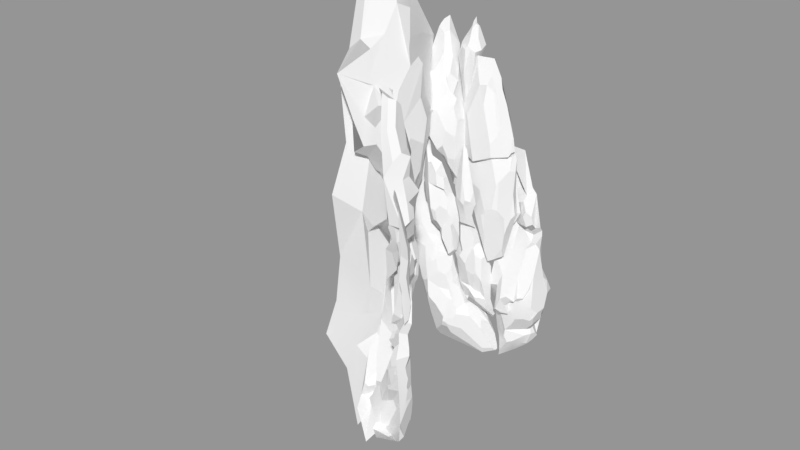 # Source: caveremasteredTwo.blend  (saved by Blender 2.78.0; exported with 4.5.12 LTS)
import bpy
from mathutils import Matrix  # noqa: F401  (used for matrix-valued properties, if any)

bpy.ops.wm.read_factory_settings(use_empty=True)
scene = bpy.context.scene
scene.name = 'Scene'

# ---- collections
col_collection_1 = bpy.data.collections.new('Collection 1'); scene.collection.children.link(col_collection_1)

# ---- meshes
me_cube_037 = bpy.data.meshes.new('Cube.037')
me_cube_037.from_pydata([(-1.89, 3.034, -1.232), (-1.268, 4.91, 8.312), (0.41, -0.409, 3.85), (6.166, 0.1035, 1.674), (-1.498, 4.732, 12.6), (-0.6499, 3.996, 17.24), (0.02909, 2.146, 21.25), (5.813, 1.909, 10.54), (-0.09307, 2.054, 0.3623), (-0.4276, 0.7059, 4.593), (5.34, -2.092, -9.508), (2.54, -0.952, -7.054), (0.555, 1.137, -1.158), (5.333, -2.403, -3.626), (-1.215, 0.1456, 17.41), (0.7847, -0.8402, 12.67), (0.3406, -0.1973, 9.463), (-2.286, 1.462, 11.6), (-2.245, 0.8108, 16.67), (-2.255, 2.024, 16.16), (-0.02268, 5.094, 4.743), (-0.3412, 4.135, 5.546), (-0.4277, 1.341, 5.217), (0.4435, 0.8391, 9.045), (-1.051, 2.433, 8.377), (-1.216, 1.63, 8.998), (-1.287, 2.582, 7.295), (2.729, -0.2296, 10.9), (3.046, 0.8624, 13.93), (3.196, -0.2014, 7.768), (5.453, 1.164, 6.65), (1.686, 1.46, -4.964), (1.106, 1.29, -2.815), (4.936, -1.127, -9.766), (9.427, -0.4576, -16.01), (3.925, 2.291, -9.072), (0.8272, 4.27, -4.862), (5.245, -0.2615, -11.26), (1.188, -2.354, 4.691), (0.9523, -1.954, 6.725), (3.154, -2.496, 3.622), (2.42, -1.276, 6.955), (-1.039, -0.05297, 16.08), (1.943, -1.235, -2.566), (2.295, 0.4332, -1.278), (3.831, -1.091, -1.246), (3.447, -1.479, -1.869), (1.076, 1.746, -0.4052), (8.825, -2.0, -5.054), (7.947, -1.586, -9.807), (0.7482, -1.01, 0.3567)], [], [(19, 17, 18), (6, 5, 19, 18, 14), (22, 23, 25, 24, 26), (24, 4, 1, 26), (20, 8, 9, 22, 21), (14, 18, 17, 25, 23, 16, 15, 42), (5, 4, 24, 25, 17, 19), (38, 39, 16, 23, 22, 9, 2), (15, 6, 14, 42), (16, 27, 15), (6, 15, 27, 28), (7, 28, 27), (7, 29, 30), (41, 40, 13, 3, 30, 29), (12, 8, 0), (33, 11, 35, 37), (11, 31, 36, 35), (10, 33, 37, 34), (0, 36, 32, 12), (7, 27, 16, 39, 41, 29), (39, 38, 40, 41), (32, 36, 31), (33, 10, 13, 46, 43, 11), (43, 46, 45, 44), (2, 50, 44, 45, 40, 38), (13, 40, 45), (43, 12, 32, 31, 11), (45, 46, 13), (2, 9, 8, 47, 44, 50), (44, 47, 8, 12, 43), (13, 48, 3), (49, 48, 13, 10), (10, 34, 49), (1, 21, 22, 26), (20, 0, 8)])
me_cube_037.polygons.foreach_set('use_smooth', [True] * 35)
me_cube_037.use_remesh_preserve_volume = False
me_cube_037.use_remesh_preserve_attributes = False
me_cube_037.use_mirror_vertex_groups = False
me_cube_037.update()
me_cube_036 = bpy.data.meshes.new('Cube.036')
me_cube_036.from_pydata([(-5.39, 8.226, -8.832), (-0.1081, 3.717, -5.898), (-3.038, 5.891, -12.57), (2.936, 5.57, -3.129), (-2.296, 4.376, -11.47), (-2.944, 6.917, -1.277), (-3.333, 6.047, -5.701), (-4.593, 7.583, -7.331), (1.93, 7.015, -3.352), (1.895, 5.689, -2.594), (-1.349, 6.491, 1.777), (-1.881, 6.529, 0.5017), (-0.4621, 7.832, -0.08123), (-1.681, 8.186, 3.621), (-3.149, 5.376, -7.755), (-3.421, 6.25, -6.858), (-1.235, 4.114, -11.92), (-1.321, 4.233, -13.9), (-0.5001, 4.662, -14.57), (1.236, 3.788, -9.602), (2.022, 6.98, -8.028), (-0.1761, 5.489, -0.7605), (1.596, 4.144, -3.663), (1.793, 7.165, -3.104), (-0.1091, 6.241, 0.1793), (0.0602, 6.001, -0.5441), (-2.919, 7.708, -13.74), (1.237, 6.25, -1.487), (-0.8948, 6.684, 1.611), (0.0735, 7.144, 0.1992), (-0.6817, 6.097, -15.38), (-1.901, 5.199, -1.035), (0.3495, 3.75, -5.882), (-0.5492, 3.766, -4.741), (1.534, 4.099, -4.727), (0.4071, 4.432, -1.622), (-0.4166, 4.326, -2.078), (-2.22, 4.134, -5.998), (-2.568, 4.229, -4.552), (-2.14, 4.398, -2.957), (-1.028, 4.067, -3.602), (1.272, 6.869, -1.594), (-0.6159, 6.881, 2.306), (-3.696, 6.85, -3.14), (-3.926, 6.784, -4.568), (-0.6663, 6.019, 0.5807), (-1.177, 6.082, 1.246), (-1.519, 5.456, -0.4182), (-0.7076, 5.002, -0.6799), (-0.5115, 5.559, 0.03161), (0.02516, 3.768, -8.075), (-0.4468, 3.696, -6.803), (-0.02332, 4.065, -10.24), (1.581, 4.733, -10.12), (2.417, 4.707, -3.564), (2.1, 4.551, -5.444), (3.07, 4.237, -5.453), (1.417, 3.091, -6.285), (1.729, 4.031, -7.539), (1.241, 4.098, -7.327), (3.777, 4.264, -8.449), (-1.915, 4.094, -9.744), (-2.798, 5.229, -8.287), (-1.601, 3.699, -9.177), (-3.393, 5.523, -9.642), (-1.675, 4.051, -8.045), (-2.744, 7.374, 0.1587), (-2.381, 7.657, 1.043), (-0.4171, 5.496, -14.9), (2.176, 5.782, -9.496), (0.7587, 5.058, -12.39), (0.4732, 6.706, -12.28), (1.098, 5.999, -12.24)], [], [(8, 3, 20), (9, 3, 8), (61, 4, 16, 63), (9, 22, 54, 3), (38, 37, 33, 40, 39), (13, 67, 66, 11, 10), (26, 2, 0), (34, 32, 57, 55), (16, 4, 2, 17), (40, 33, 1, 32, 34, 22, 35, 36), (17, 18, 70, 53, 19, 52, 16), (13, 10, 28, 42), (22, 9, 27, 25, 21, 35), (12, 13, 42, 29), (23, 41, 27, 9, 8), (72, 69, 53, 70), (38, 6, 15, 14, 37), (31, 39, 40, 36, 48, 47), (35, 21, 49, 48, 36), (11, 31, 47, 46, 10), (24, 45, 49, 21, 25), (28, 10, 46, 45, 24), (48, 49, 45, 46, 47), (28, 24, 29, 42), (29, 24, 25, 27, 41, 12), (56, 55, 57, 59, 58, 60), (3, 54, 56, 60, 20), (58, 19, 60), (34, 55, 56, 54, 22), (19, 58, 59, 50, 52), (1, 51, 50, 59, 57, 32), (18, 17, 2, 26, 30, 68), (5, 43, 31, 11), (6, 38, 39, 31, 43, 44), (14, 15, 7, 0, 64, 62), (1, 33, 37, 14, 62, 65, 51), (52, 50, 51, 65, 63, 16), (4, 61, 64, 0, 2), (64, 61, 63, 65, 62), (15, 6, 44, 7), (5, 11, 66), (71, 20, 69, 72), (20, 60, 19, 53, 69), (30, 71, 72, 68), (68, 72, 70, 18)])
me_cube_036.polygons.foreach_set('use_smooth', [True] * 45)
me_cube_036.use_remesh_preserve_volume = False
me_cube_036.use_remesh_preserve_attributes = False
me_cube_036.use_mirror_vertex_groups = False
me_cube_036.update()
me_cube_031 = bpy.data.meshes.new('Cube.031')
me_cube_031.from_pydata([(-2.129, -3.024, 7.436), (0.7602, -3.76, 5.857), (1.412, -2.854, 6.262), (0.3567, -2.374, -0.6091), (0.1437, -2.312, -2.148), (1.509, -1.684, 7.026), (0.5425, -2.502, 1.671), (-0.5507, -2.374, -1.368), (0.6212, -3.265, 7.883), (-0.6372, -3.881, 7.231), (0.1701, -2.637, 9.518), (0.2437, -3.279, 9.671), (-1.76, -1.012, 10.97), (-0.3754, -3.272, 9.76), (-1.01, -2.886, 10.03), (-0.7768, -3.49, 8.932), (-0.3992, -4.321, 2.55), (-0.05239, -4.276, 6.147), (-0.9337, -4.306, 5.913), (-0.6192, -4.182, 6.729), (-2.501, -2.938, 6.701), (-1.796, -3.862, 6.267), (-2.315, -3.646, 4.662), (-2.07, -3.441, 6.589), (1.039, -3.961, 3.944), (-0.669, -2.287, 10.08), (-1.674, -2.573, 8.621)], [], [(6, 5, 2, 3), (16, 17, 19, 18), (17, 1, 2, 8, 9, 19), (14, 15, 13), (3, 2, 1, 24), (16, 4, 3, 24, 1, 17), (5, 10, 11, 8, 2), (25, 13, 11, 10), (0, 20, 23, 9), (9, 8, 11, 13, 15), (4, 16, 18, 21, 22, 7), (22, 21, 23, 20), (19, 9, 23, 21, 18), (0, 9, 15, 14, 12, 26), (12, 14, 13, 25)])
me_cube_031.polygons.foreach_set('use_smooth', [True] * 15)
me_cube_031.use_remesh_preserve_volume = False
me_cube_031.use_remesh_preserve_attributes = False
me_cube_031.use_mirror_vertex_groups = False
me_cube_031.update()
me_cube_030 = bpy.data.meshes.new('Cube.030')
me_cube_030.from_pydata([(-0.3594, -0.1441, 1.418), (-1.509, 0.08165, 5.719), (1.216, -1.962, 3.118), (4.2, -0.4197, 2.658), (-1.578, 0.2319, 7.851), (-1.405, 0.3614, 9.65), (-1.087, -0.06283, 10.93), (2.274, 0.5913, 6.801), (0.1172, -1.465, 1.823), (-0.05747, -1.633, 3.763), (3.337, -1.939, -2.953), (1.864, -2.148, -1.72), (0.5941, -1.622, 0.748), (3.384, -1.668, -0.03598), (-0.6952, -1.35, 10.13), (0.9889, -1.295, 8.056), (1.032, -1.346, 6.677), (-0.9123, -1.361, 7.511), (-1.016, -1.395, 9.557), (-1.177, -0.9185, 9.18), (-2.08, 0.1641, 4.979), (-1.171, -0.3228, 2.446), (-0.08951, -1.291, 4.317), (0.4553, -1.147, 5.774), (-0.6856, -0.8301, 5.847), (-0.5169, -1.155, 6.191), (-0.8163, -0.9131, 5.313), (1.595, -0.5991, 7.111), (1.375, 0.1298, 8.553), (3.063, -1.006, 5.752), (3.565, 0.1244, 5.089), (0.257, -2.255, -1.612), (0.5947, -1.399, 0.3156), (2.89, -1.694, -3.11), (4.526, -0.5248, -6.33), (1.466, -0.5927, -2.883), (0.5204, -0.2899, -0.6803), (2.767, -1.36, -3.891), (1.957, -2.268, 3.878), (1.591, -2.012, 5.519), (2.677, -2.316, 3.527), (2.293, -1.857, 5.301), (-0.2018, -1.403, 9.604), (1.449, -2.194, -0.04348), (1.735, -1.507, 0.8718), (2.139, -1.487, 0.8042), (2.479, -1.77, 0.2085), (0.7295, -1.452, 1.312), (4.667, -0.5755, -0.842), (4.228, -0.9901, -3.184)], [], [(19, 17, 18), (6, 5, 19, 18, 14), (22, 23, 25, 24, 26), (24, 4, 1, 26), (0, 8, 9, 22, 26, 1, 20, 21), (14, 18, 17, 25, 23, 16, 15, 42), (5, 4, 24, 25, 17, 19), (38, 39, 16, 23, 22, 9, 2), (15, 6, 14, 42), (16, 27, 15), (6, 15, 27, 28), (7, 28, 27), (7, 29, 30), (41, 40, 13, 3, 30, 29), (12, 8, 0), (33, 11, 35, 37), (11, 31, 36, 35), (10, 33, 37, 34), (0, 36, 32, 12), (7, 27, 16, 39, 41, 29), (39, 38, 40, 41), (32, 36, 31), (33, 10, 13, 46, 43, 11), (43, 46, 45, 44), (2, 44, 45, 40, 38), (13, 40, 45), (43, 12, 32, 31, 11), (45, 46, 13), (2, 9, 8, 47, 44), (44, 47, 8, 12, 43), (13, 48, 3), (49, 48, 13, 10), (10, 34, 49), (45, 44, 47)])
me_cube_030.polygons.foreach_set('use_smooth', [True] * 34)
me_cube_030.use_remesh_preserve_volume = False
me_cube_030.use_remesh_preserve_attributes = False
me_cube_030.use_mirror_vertex_groups = False
me_cube_030.update()
me_cube_029 = bpy.data.meshes.new('Cube.029')
me_cube_029.from_pydata([(-2.581, 6.141, -12.71), (-0.1081, 3.717, -5.898), (-1.824, 4.841, -14.18), (2.936, 5.57, -3.129), (-2.296, 4.376, -11.47), (-2.417, 6.416, -0.2245), (-2.639, 5.271, -4.961), (-2.603, 6.261, -7.962), (1.93, 7.015, -3.352), (1.895, 5.689, -2.594), (-1.349, 6.491, 1.777), (-1.881, 6.529, 0.5017), (-0.4621, 7.832, -0.08123), (-1.681, 8.186, 3.621), (-2.455, 4.601, -7.015), (-2.727, 5.475, -6.118), (-1.235, 4.114, -11.92), (-1.321, 4.233, -13.9), (-0.5001, 4.662, -14.57), (1.236, 3.788, -9.602), (2.022, 6.98, -8.028), (-0.1761, 5.489, -0.7605), (1.596, 4.144, -3.663), (1.793, 7.165, -3.104), (-0.1091, 6.241, 0.1793), (0.0602, 6.001, -0.5441), (-1.336, 6.377, -15.71), (1.237, 6.25, -1.487), (-0.8948, 6.684, 1.611), (0.0735, 7.144, 0.1992), (-0.6817, 6.097, -15.38), (-1.901, 5.199, -1.035), (0.3495, 3.75, -5.882), (-0.5492, 3.766, -4.741), (1.534, 4.099, -4.727), (0.4071, 4.432, -1.622), (-0.4166, 4.326, -2.078), (-2.22, 4.134, -5.998), (-2.568, 4.229, -4.552), (-2.14, 4.398, -2.957), (-1.028, 4.067, -3.602), (1.272, 6.869, -1.594), (-0.6159, 6.881, 2.306), (-2.893, 6.22, -2.09), (-3.308, 6.294, -4.551), (-0.6663, 6.019, 0.5807), (-1.177, 6.082, 1.246), (-1.519, 5.456, -0.4182), (-0.7076, 5.002, -0.6799), (-0.5115, 5.559, 0.03161), (0.02516, 3.768, -8.075), (-0.4468, 3.696, -6.803), (-0.02332, 4.065, -10.24), (1.581, 4.733, -10.12), (2.417, 4.707, -3.564), (2.1, 4.551, -5.444), (2.335, 4.726, -5.39), (0.8267, 3.268, -6.059), (1.124, 4.157, -7.741), (0.7693, 4.19, -7.531), (2.108, 4.929, -7.65), (-1.915, 4.094, -9.744), (-2.104, 4.453, -7.547), (-1.601, 3.699, -9.177), (-2.699, 4.748, -8.902), (-1.675, 4.051, -8.045), (-2.217, 6.872, 1.212), (-1.854, 7.156, 2.096), (-0.4171, 5.496, -14.9), (2.176, 5.782, -9.496), (0.7587, 5.058, -12.39), (0.4732, 6.706, -12.28), (1.098, 5.999, -12.24)], [], [(8, 3, 20), (9, 3, 8), (61, 4, 16, 63), (9, 22, 54, 3), (38, 37, 33, 40, 39), (13, 67, 66, 11, 10), (26, 2, 0), (34, 32, 57, 55), (16, 4, 2, 17), (40, 33, 1, 32, 34, 22, 35, 36), (17, 18, 70, 53, 19, 52, 16), (13, 10, 28, 42), (22, 9, 27, 25, 21, 35), (12, 13, 42, 29), (23, 41, 27, 9, 8), (72, 69, 53, 70), (38, 6, 15, 14, 37), (31, 39, 40, 36, 48, 47), (35, 21, 49, 48, 36), (11, 31, 47, 46, 10), (24, 45, 49, 21, 25), (28, 10, 46, 45, 24), (48, 49, 45, 46, 47), (28, 24, 29, 42), (29, 24, 25, 27, 41, 12), (56, 55, 57, 59, 58, 60), (3, 54, 56, 60, 20), (58, 19, 60), (34, 55, 56, 54, 22), (19, 58, 59, 50, 52), (1, 51, 50, 59, 57, 32), (18, 17, 2, 26, 30, 68), (5, 43, 31, 11), (6, 38, 39, 31, 43, 44), (14, 15, 7, 0, 64, 62), (1, 33, 37, 14, 62, 65, 51), (52, 50, 51, 65, 63, 16), (4, 61, 64, 0, 2), (64, 61, 63, 65, 62), (15, 6, 44, 7), (5, 11, 66), (71, 20, 69, 72), (20, 60, 19, 53, 69), (30, 71, 72, 68), (68, 72, 70, 18)])
me_cube_029.polygons.foreach_set('use_smooth', [True] * 45)
me_cube_029.use_remesh_preserve_volume = False
me_cube_029.use_remesh_preserve_attributes = False
me_cube_029.use_mirror_vertex_groups = False
me_cube_029.update()
me_cube_028 = bpy.data.meshes.new('Cube.028')
me_cube_028.from_pydata([(-1.38, 0.8828, 2.378), (-2.484, 1.028, 6.105), (0.812, -1.294, 3.926), (3.54, 0.1899, 0.319), (-2.175, 1.127, 8.824), (-1.577, 0.7919, 11.23), (-0.4986, 0.452, 12.28), (1.848, 1.32, 7.638), (0.69, -0.01999, 2.329), (-0.4985, -0.5814, 4.31), (0.1248, -0.8332, 1.694), (2.85, -0.8625, 0.4278), (-0.6909, -0.664, 11.0), (0.5159, -0.5003, 8.978), (0.5305, -0.5455, 7.529), (-1.515, -0.7466, 8.451), (-0.8778, -0.7389, 10.94), (-1.698, -0.2462, 11.04), (1.051, -1.076, 2.836), (-2.32, 2.146, 5.059), (-0.7375, -0.4147, 5.156), (-0.0939, -0.3262, 6.594), (-1.329, -0.337, 6.706), (-1.128, -0.5251, 7.058), (-1.634, -0.2915, 6.128), (1.135, 0.2313, 7.975), (0.9384, 0.7326, 9.496), (2.406, -0.7929, 6.478), (3.38, 0.3964, 4.847), (-0.3495, -0.06973, 0.352), (-0.5996, 0.6774, 0.3337), (1.124, -1.539, 0.7629), (1.362, -0.09573, 1.839), (1.959, -0.6325, 1.288), (1.889, -1.002, 0.9294), (3.533, 0.3504, -2.43), (0.9973, -1.313, 0.0462), (2.706, -0.9219, -0.7954), (-0.2285, -0.1691, 0.247), (-0.1889, 0.5363, -0.1809), (2.936, 0.3358, -2.699), (3.126, -0.1529, -2.481), (0.9267, -1.329, 6.597), (2.151, -1.511, 3.042), (1.968, -1.23, 6.186), (1.146, -1.524, 4.286), (1.771, -1.511, 3.565)], [], [(17, 15, 16), (6, 5, 17, 16, 12), (20, 21, 23, 22, 24), (22, 4, 1, 24), (12, 16, 15, 23, 21, 14, 13), (5, 4, 22, 23, 15, 17), (45, 42, 14, 21, 20, 9, 2), (13, 6, 12), (14, 25, 13), (6, 13, 25, 26), (7, 26, 25), (41, 35, 3, 11, 37), (7, 27, 28), (44, 43, 11, 3, 28, 27), (10, 8, 0), (38, 29, 30, 39), (0, 30, 29, 10), (36, 37, 11, 34, 31), (31, 34, 33, 32), (39, 40, 41, 37, 36, 38), (33, 34, 11), (40, 35, 41), (32, 8, 10, 31), (31, 10, 29, 38, 36), (11, 43, 46, 33), (45, 46, 43, 44, 42), (7, 25, 14, 42, 44, 27), (2, 9, 8, 18), (8, 32, 33, 18), (33, 46, 45, 2, 18), (0, 8, 9, 20, 24, 1, 19)])
me_cube_028.polygons.foreach_set('use_smooth', [True] * 31)
me_cube_028.use_remesh_preserve_volume = False
me_cube_028.use_remesh_preserve_attributes = False
me_cube_028.use_mirror_vertex_groups = False
me_cube_028.update()
me_cube_027 = bpy.data.meshes.new('Cube.027')
me_cube_027.from_pydata([(-1.22, 16.78, -0.3128), (-0.9351, 16.71, 0.1656), (-1.565, 17.34, -0.3033), (-1.395, 17.22, -0.06613), (0.9557, 16.08, 0.1315), (0.6752, 16.07, 0.1211), (0.8164, 16.43, 0.3186), (-0.8049, 16.65, 0.1743), (-0.4228, 15.86, 0.07502), (-0.946, 16.79, 0.2724), (-1.597, 17.68, 0.1301), (-1.51, 17.29, 0.1413), (-1.219, 17.06, 0.1838), (-1.598, 17.91, 0.1365), (-0.7347, 16.83, 0.3508), (1.922, 16.65, -0.07707), (1.446, 16.55, 0.1979), (0.8398, 16.66, 0.5308), (0.6229, 16.84, 0.6405), (1.963, 16.54, -0.1722), (2.126, 16.83, -0.2054), (2.626, 17.74, -0.2065), (1.023, 16.14, -0.1196), (0.5879, 15.84, 0.0882), (-0.04106, 15.63, 0.05453), (1.627, 16.29, -0.1763), (-0.5339, 16.94, 0.4892), (-0.4186, 17.36, 0.5935), (0.2204, 16.91, 0.6209), (-1.676, 17.34, -0.4217), (-1.475, 17.69, -0.3024), (-1.42, 17.77, -0.244), (-1.807, 17.99, 0.1343), (-1.676, 17.38, -0.4145), (-1.208, 18.25, 0.2572), (0.5048, 17.71, 0.6441), (2.338, 17.93, -0.1048), (-0.4709, 17.9, 0.5967), (-1.305, 18.28, 0.2418), (1.421, 17.82, 0.3633), (-0.5266, 15.98, -0.2051), (-0.3662, 15.87, -0.178), (-1.305, 17.23, -0.4451), (2.603, 17.73, -0.3636), (1.97, 16.94, -0.3501), (-1.581, 17.24, -0.4879), (-1.406, 17.85, -0.4968), (2.258, 18.09, -0.4004), (0.03582, 16.16, -0.4353), (0.9437, 17.87, -1.395), (0.9692, 18.2, -1.378), (-0.643, 18.2, -0.8345), (0.1241, 18.2, -1.37), (-0.3652, 18.05, -1.197), (-0.5085, 17.77, -1.091), (-0.2, 17.08, -1.056), (0.3314, 17.77, -1.388), (0.1272, 17.98, -1.378), (1.365, 17.64, -1.409), (1.667, 18.2, -1.363), (1.354, 17.59, -1.28), (1.272, 17.4, -1.233), (2.2, 18.36, -1.194), (2.573, 17.71, -0.8919), (0.7115, 16.57, -0.9551), (0.5198, 17.09, -1.14), (1.062, 16.95, -1.139), (2.107, 16.89, -0.8417), (-1.399, 16.97, -0.6245), (-0.9736, 17.87, -0.8382), (-1.108, 18.25, -0.7451), (-0.8279, 17.77, -0.9471), (-1.491, 17.1, -0.6306), (-1.144, 18.27, -0.6724), (2.113, 18.43, -1.138), (-0.3793, 16.2, -0.6582), (0.04957, 17.22, -1.066), (0.07353, 15.84, -0.5859), (-0.4242, 16.87, -0.9316), (-0.6284, 16.49, -0.7619), (-1.018, 16.82, -0.7289), (0.1907, 17.37, -1.229), (2.622, 17.73, -0.4535), (1.628, 16.49, -0.3899), (-1.553, 17.2, -0.501), (-1.169, 16.53, -0.4582), (-1.344, 16.96, -0.4923), (-1.364, 17.89, -0.4991), (2.274, 18.1, -0.4051), (0.04288, 15.81, -0.4565), (6.595, 16.37, -0.187), (5.996, 17.14, -0.07182), (7.044, 16.44, -0.1357), (7.203, 17.15, -0.1493), (7.343, 17.12, -0.05457), (6.708, 16.26, -0.1016), (5.972, 17.03, -0.1123), (7.46, 17.43, -0.2807), (6.775, 16.64, -0.5238), (6.867, 16.38, -0.1824), (5.988, 16.36, -0.519), (7.125, 16.71, -0.2768), (7.166, 16.54, -0.4289), (7.451, 17.31, -0.4902), (6.898, 16.15, -0.02462), (6.965, 17.68, -0.8872), (5.33, 17.91, -0.6179), (5.165, 17.74, -0.4986), (6.345, 18.1, -1.021), (5.872, 18.18, -0.9333), (6.354, 16.38, -0.2914), (6.282, 16.4, -0.4193), (6.128, 16.52, -0.3255), (5.498, 17.12, -0.2176), (5.751, 16.81, -0.3243), (5.225, 17.55, -0.447), (5.783, 16.82, -0.5673), (5.343, 17.45, -0.6773), (5.813, 16.73, -0.6229), (6.262, 17.51, -0.869), (6.065, 17.68, -0.8909), (6.495, 17.93, -1.003), (6.373, 16.7, 0.1475), (6.941, 16.77, 0.164), (6.804, 16.36, 0.1309)], [], [(0, 1, 3, 2), (20, 15, 19), (40, 8, 7, 1, 0), (4, 6, 5), (16, 17, 6, 4), (22, 4, 5, 23), (41, 24, 8, 40), (3, 12, 11), (31, 10, 13, 32), (1, 9, 12, 3), (7, 14, 9, 1), (36, 39, 35, 18, 17, 16, 15, 20, 21), (43, 21, 20, 19, 25, 44), (27, 26, 28), (19, 15, 16, 4, 22, 25), (35, 37, 27, 28, 18), (37, 34, 13, 10, 11, 12, 9, 14, 26, 27), (6, 17, 18, 28, 26, 14, 7, 8, 24, 23, 5), (42, 0, 2, 29, 45), (46, 45, 29, 33), (13, 34, 38, 32), (43, 47, 36, 21), (29, 2, 3, 11, 10, 31, 30, 33), (41, 48, 44, 25, 22, 23, 24), (89, 77, 64, 65, 66, 67, 83), (52, 50, 49, 56, 57), (56, 49, 60, 61), (50, 59, 58, 49), (49, 58, 60), (67, 66, 61, 60, 58, 59, 62, 63), (80, 68, 72, 71), (54, 55, 78, 79, 80, 71), (51, 52, 57, 53, 54, 71, 69, 70), (65, 64, 77, 75, 76), (76, 75, 79, 78, 55), (56, 61, 66, 65, 81), (55, 81, 65, 76), (56, 81, 55, 54, 53, 57), (77, 89, 85, 75), (75, 85, 86, 68, 80, 79), (73, 70, 69, 71, 72, 84, 87), (68, 86, 84, 72), (63, 82, 83, 67), (63, 62, 74, 88, 82), (89, 83, 82, 88, 87, 84, 86, 85), (48, 42, 45, 46, 47, 43, 44), (48, 41, 40, 0, 42), (93, 92, 101, 102, 103, 97), (99, 98, 102, 101, 92), (122, 91, 96, 95, 104, 124), (92, 104, 95, 99), (124, 104, 92, 93, 94, 123), (98, 105, 103, 102), (95, 96, 90), (111, 110, 112), (113, 115, 114), (114, 112, 110, 90, 96, 113), (95, 90, 110, 111, 100, 98, 99), (100, 111, 112, 114, 115, 107, 116), (106, 117, 116, 107), (120, 119, 118), (109, 117, 106), (116, 117, 109, 120, 118), (121, 119, 120, 109, 108), (105, 98, 100, 116, 118, 119), (119, 121, 105), (124, 123, 122)])
me_cube_027.polygons.foreach_set('use_smooth', [True] * 67)
me_cube_027.use_remesh_preserve_volume = False
me_cube_027.use_remesh_preserve_attributes = False
me_cube_027.use_mirror_vertex_groups = False
me_cube_027.update()
me_cube_026 = bpy.data.meshes.new('Cube.026')
me_cube_026.from_pydata([(10.71, -3.87, -3.169), (16.67, -6.346, -5.828), (10.13, -3.412, -2.485), (8.558, -5.166, 1.481), (9.762, -4.362, -1.713), (17.29, -6.671, -8.495), (10.02, -4.99, -3.087), (10.73, -3.092, -2.733), (10.87, -4.314, -6.15), (8.152, -3.254, 0.7321), (15.06, -7.153, -2.381), (15.45, -6.898, -6.499), (15.28, -7.052, -4.426), (15.43, -6.726, -7.574), (9.153, -3.91, 0.1835), (11.05, -3.751, -4.583), (10.5, -5.95, -6.195), (9.472, -5.418, -1.115), (14.73, -6.982, -6.379), (14.03, -6.518, -8.392), (16.53, -6.422, -2.589), (16.15, -6.626, -2.022), (15.77, -6.389, -0.1782), (11.8, -7.175, 4.401), (5.786, -4.365, 4.083), (4.608, -3.548, 4.721), (4.849, -1.744, 5.307), (6.922, -1.443, 1.351), (12.28, -4.803, -8.972), (6.416, -2.351, 2.473), (6.278, -1.994, 1.618), (5.207, -2.338, 4.449), (11.64, -3.459, -7.635), (12.2, -4.205, -8.13), (6.94, -0.85, 2.659), (12.58, -5.119, -9.245), (3.935, -2.124, 7.113), (16.49, -5.268, -0.7032), (8.012, -1.528, 9.144), (9.882, -6.434, 2.142), (12.96, -7.083, -4.016), (11.76, -7.0, 3.049), (11.23, -7.161, 3.471), (13.35, -6.818, -5.809), (14.08, -7.002, -5.425), (15.07, -7.256, -0.3516), (14.97, -7.378, -0.5041), (15.45, -6.511, 0.9534), (12.3, -7.28, 4.168), (14.86, -5.476, 4.386), (15.24, -5.543, 3.659), (13.56, -7.431, 1.415), (12.06, -7.406, 3.406), (14.79, -7.462, 0.322), (17.39, -6.13, -5.852), (17.11, -6.34, -4.794), (16.71, -6.592, -3.946), (17.79, -6.699, -7.712), (12.42, -5.03, 7.615), (13.47, -5.428, 7.115), (13.97, -6.205, 6.121), (12.71, -6.655, 5.098), (4.142, -1.004, 9.623), (3.511, -2.205, 8.975), (7.46, -2.951, 9.666), (4.076, -1.546, 9.864), (3.35, -2.616, 9.427), (7.432, -5.87, 3.349), (5.68, -4.938, 5.563), (10.54, -6.847, 3.791), (9.888, -6.593, 3.023), (11.38, -6.969, 4.807), (11.56, -6.837, 5.215), (5.748, -4.14, 9.824), (3.522, -3.065, 9.555), (8.986, -6.317, 5.429), (3.97, -3.575, 9.07), (6.477, -0.2601, 3.534), (3.876, -1.444, 8.606), (4.03, -0.9386, 9.518), (4.952, -0.8717, 6.162), (7.696, -3.453, 1.569), (5.615, -4.552, 8.934), (11.2, -6.006, 6.452), (10.84, -5.252, -6.82), (12.49, -5.561, -8.021), (12.51, -6.699, -7.101), (13.24, -6.646, -6.758), (16.43, -6.753, -13.79), (12.61, -5.34, -8.681), (13.1, -5.817, -9.149), (11.33, -6.186, -0.6672), (10.56, -6.65, 0.7645), (11.49, -6.688, 0.381), (13.01, -6.963, -1.267), (10.71, -6.295, -4.405), (10.57, -6.043, -2.1), (11.71, -6.816, -3.411), (11.13, -6.413, -1.641), (10.47, -5.816, -2.851), (13.36, -6.22, -7.738), (15.95, -6.534, -11.03), (12.86, -4.545, -10.27), (15.56, -6.502, -13.86), (15.25, -6.454, -9.882), (17.42, -6.38, -10.63), (18.18, -6.956, -12.43), (17.42, -6.94, -15.2), (15.48, -6.434, -16.45), (15.3, -6.23, -14.82), (15.55, -6.328, -18.18), (18.04, -5.951, -12.74), (17.7, -5.026, -9.417), (18.01, -4.63, -7.161), (17.4, -4.972, -10.87), (17.29, -6.157, -15.13)], [], [(25, 36, 26, 31), (9, 2, 14), (90, 89, 35), (54, 55, 1), (13, 11, 18), (71, 72, 83, 73, 74, 76, 82, 75), (20, 21, 10, 12, 56), (2, 9, 29, 30, 7), (19, 18, 44, 43, 87, 100), (52, 48, 23, 42, 41), (59, 60, 49), (37, 50, 47, 22, 21, 20), (21, 22, 45, 46, 10), (22, 47, 45), (1, 55, 56, 12, 11), (48, 52, 51, 53, 46, 45, 47, 50, 49, 60, 61), (64, 58, 38, 62, 65), (39, 70, 67, 3), (0, 6, 4, 14, 2), (69, 75, 82, 76, 68, 67, 70), (36, 25, 24, 68, 76, 74, 66, 63), (64, 65, 66, 74, 73), (64, 73, 83, 72, 61, 60, 59, 58), (61, 72, 71, 23, 48), (42, 23, 71, 75, 69), (66, 65, 62, 79, 78, 63), (29, 31, 26, 80, 77, 34, 27, 30), (36, 63, 78, 80, 26), (9, 31, 29), (3, 67, 68, 24), (24, 25, 81, 3), (25, 31, 9, 81), (14, 4, 17, 3, 81, 9), (89, 85, 84, 33, 28, 35), (2, 7, 15, 0), (33, 84, 8, 32), (10, 46, 53, 51, 52, 41, 93, 94), (41, 42, 69, 70, 39, 92, 93), (93, 92, 91, 94), (97, 40, 10, 94, 91, 98), (44, 10, 40, 43), (11, 12, 10, 44, 18), (99, 6, 16, 95), (6, 99, 96, 17, 4), (99, 95, 97, 98, 96), (92, 39, 3, 17, 96, 98, 91), (16, 86, 87, 43, 40, 97, 95), (54, 1, 11, 13, 5, 57), (15, 8, 84, 16, 6, 0), (86, 16, 84, 85, 87), (89, 90, 100, 87, 85), (100, 90, 19), (35, 102, 103, 88, 101, 104, 90), (33, 32, 102, 28), (28, 102, 35), (90, 104, 19), (107, 106, 105, 101, 88), (5, 13, 104, 101, 105), (13, 18, 19, 104), (107, 88, 108, 110), (88, 103, 109, 108), (103, 102, 109), (5, 105, 114, 112), (57, 5, 112, 113), (115, 111, 106, 107), (57, 113, 54), (106, 111, 114, 105), (107, 110, 115), (20, 56, 55, 54, 113, 37)])
me_cube_026.polygons.foreach_set('use_smooth', [True] * 69)
me_cube_026.use_remesh_preserve_volume = False
me_cube_026.use_remesh_preserve_attributes = False
me_cube_026.use_mirror_vertex_groups = False
me_cube_026.update()
me_cube_025 = bpy.data.meshes.new('Cube.025')
me_cube_025.from_pydata([(-2.353, -1.916, 7.493), (0.424, -2.91, 5.856), (1.165, -2.069, 6.248), (0.02026, -1.477, -0.6004), (-0.2169, -1.392, -2.135), (1.383, -0.9146, 7.01), (0.2391, -1.627, 1.675), (-0.8984, -1.392, -1.341), (0.3717, -2.41, 7.884), (-0.9507, -2.906, 7.257), (0.0131, -1.747, 9.528), (0.03034, -2.394, 9.679), (-1.357, -0.4995, 10.61), (-0.5835, -2.33, 9.781), (-1.175, -1.887, 10.06), (-1.02, -2.508, 8.961), (-0.848, -3.354, 2.572), (-0.4266, -3.35, 6.161), (-1.311, -3.299, 5.945), (-0.9705, -3.206, 6.755), (-2.73, -1.794, 6.766), (-2.122, -2.778, 6.317), (-2.651, -2.511, 4.723), (-2.35, -2.334, 6.644), (0.6447, -3.131, 3.937), (-0.5688, -1.803, 9.914), (-1.601, -1.31, 9.191)], [], [(6, 5, 2, 3), (16, 17, 19, 18), (17, 1, 2, 8, 9, 19), (14, 15, 13), (3, 2, 1, 24), (16, 4, 3, 24, 1, 17), (5, 10, 11, 8, 2), (25, 13, 11, 10), (0, 20, 23, 9), (9, 8, 11, 13, 15), (4, 16, 18, 21, 22, 7), (22, 21, 23, 20), (19, 9, 23, 21, 18), (0, 9, 15, 14, 12, 26), (12, 14, 13, 25)])
me_cube_025.polygons.foreach_set('use_smooth', [True] * 15)
me_cube_025.use_remesh_preserve_volume = False
me_cube_025.use_remesh_preserve_attributes = False
me_cube_025.use_mirror_vertex_groups = False
me_cube_025.update()
me_cube_024 = bpy.data.meshes.new('Cube.024')
me_cube_024.from_pydata([(-5.501, 9.69, -4.851), (-2.934, 12.31, 14.07), (-0.709, 10.22, -3.066), (1.284, 12.19, -2.377), (1.862, 14.54, 17.35), (-1.398, 12.78, 15.58), (1.52, 12.82, 15.99), (2.551, 12.84, 3.056), (0.5421, 11.74, -4.301), (-3.833, 11.64, 12.4), (-5.353, 8.391, -13.86), (-1.637, 10.98, -12.63), (-1.54, 10.53, -21.89), (-2.609, 9.305, -21.11), (-6.594, 11.1, -6.084), (-5.79, 10.89, 9.643), (-5.059, 12.29, 12.2), (-2.777, 13.7, 15.32), (-6.33, 9.715, -3.844), (-6.444, 11.63, -5.042), (-6.216, 14.36, 12.95), (-5.848, 13.16, 12.13), (-3.965, 14.48, 14.65), (-1.309, 10.72, 13.39), (-0.1563, 11.33, 13.84), (1.661, 12.82, 13.3), (0.5424, 11.41, 12.7), (1.656, 12.25, 12.68), (0.2605, 10.67, 11.33), (-1.22, 8.703, 5.437), (-2.267, 7.83, 4.653), (-2.261, 8.554, 0.8137), (-0.2632, 8.955, 5.699), (2.246, 10.16, 2.986), (-6.503, 9.108, 7.294), (-4.775, 12.45, 12.85), (-4.11, 12.65, 14.18), (-4.269, 13.22, 14.34), (-5.309, 13.7, 13.69), (-5.284, 13.23, 11.07), (-4.901, 12.49, 11.26), (-5.035, 14.48, 11.2), (-5.412, 15.1, 10.68), (2.741, 12.87, 6.871), (2.103, 12.49, 11.49), (1.606, 14.03, 13.47), (-3.513, 9.208, 8.668), (-1.865, 8.893, 8.75), (-0.9941, 10.04, 10.23), (-2.238, 15.66, 15.54), (-3.283, 16.32, 14.08), (-5.941, 15.71, 13.06), (-7.98, 11.01, 1.784), (-7.599, 11.23, 6.919), (-8.123, 12.2, 4.345), (-7.273, 10.53, 1.13), (-7.62, 14.44, 6.239), (-3.718, 12.12, 11.39), (-2.469, 8.427, 5.281), (-4.496, 9.153, -7.264), (-1.35, 10.95, -8.233), (-6.59, 10.68, -7.094), (-0.3488, 11.43, -7.705), (-4.972, 9.734, -6.475), (-1.761, 11.1, -7.752), (-3.548, 7.708, 4.509), (-5.214, 8.141, 6.324), (-5.406, 8.672, 0.7076), (-3.432, 8.101, 4.825), (-3.199, 8.444, 6.361), (-7.078, 11.91, 8.865), (-7.15, 11.47, 7.938), (-6.473, 10.77, -2.044), (-8.683, 12.98, 3.779), (-7.952, 12.52, 2.073), (-6.609, 12.18, -0.3961), (1.052, 9.675, 8.205), (2.723, 10.62, 7.661), (-0.7194, 9.041, 7.242), (-5.333, 9.246, -7.738), (-4.458, 8.701, -14.94), (-6.384, 8.477, -8.1), (-4.824, 8.216, -8.562), (-3.525, 7.696, -8.214), (-4.575, 7.711, -10.02), (-3.387, 8.421, -13.58), (-2.934, 10.48, -14.93), (-2.9, 7.016, -10.03), (-3.425, 7.024, -10.93), (-1.956, 8.657, -12.24), (-2.831, 7.379, -12.72), (-0.84, 7.921, 5.286), (-1.744, 7.003, 5.042), (0.2508, 8.103, 6.129), (1.059, 9.681, 0.9361), (2.093, 9.598, 2.972), (-0.424, 9.65, -1.52), (1.083, 8.387, 7.542), (2.314, 9.089, 7.114), (-0.5105, 8.031, 7.586), (1.19, 7.598, 4.837), (-0.03764, 7.331, 4.284), (-4.436, 10.74, 10.68), (-5.705, 8.784, 8.357), (-5.472, 10.12, 9.806), (-4.967, 9.238, 8.914), (-5.31, 8.407, 3.516), (-4.506, 8.124, 3.094), (-4.634, 8.432, 3.127), (-3.442, 8.98, -2.839), (-3.437, 9.021, -3.929), (-4.626, 9.083, -5.315), (-3.247, 9.866, -7.101)], [], [(5, 4, 17), (0, 18, 19, 14), (79, 81, 10), (37, 17, 22, 20, 38), (35, 36, 37, 38), (9, 23, 24, 6, 4, 5, 1), (6, 24, 26, 27, 25), (47, 48, 46), (9, 28, 26, 24, 23), (110, 109, 0), (33, 77, 98, 95), (33, 95, 94, 3, 7), (111, 110, 0), (16, 35, 38, 20, 21), (17, 37, 36, 1, 5), (9, 1, 36, 35, 16), (16, 21, 39, 40), (41, 39, 21, 20), (40, 39, 15), (41, 42, 39), (45, 4, 6, 25), (44, 45, 25, 27), (44, 43, 45), (28, 9, 57), (49, 22, 17, 4), (51, 20, 22, 49, 50), (20, 51, 42, 41), (56, 53, 71, 70, 42), (51, 56, 42), (62, 64, 60, 11), (9, 16, 40, 57), (8, 2, 64, 62), (59, 60, 64, 112, 63), (0, 14, 61, 63, 111), (70, 15, 39, 42), (54, 53, 56, 73), (103, 34, 66, 69, 47, 46, 105), (29, 47, 69, 68, 58), (30, 29, 58, 68, 65), (18, 0, 109, 31, 30, 65, 107, 67), (107, 108, 67), (108, 68, 69, 66, 106), (53, 34, 71), (52, 54, 73, 74), (72, 55, 75), (19, 18, 72, 75), (55, 52, 74, 75), (18, 67, 55, 72), (52, 55, 67, 106, 66, 34, 53, 54), (48, 47, 78, 76, 28), (47, 29, 32, 78), (27, 26, 28, 76, 77, 43, 44), (33, 7, 43, 77), (63, 61, 81, 79, 59), (79, 82, 83, 60, 59), (10, 84, 82, 79), (86, 85, 80, 13, 12), (90, 89, 87, 88), (12, 11, 86), (80, 85, 90, 88, 84, 10), (11, 89, 90, 85, 86), (11, 60, 83, 87, 89), (83, 82, 84, 88, 87), (92, 101, 100, 93, 91), (78, 32, 93, 99), (32, 29, 91, 93), (77, 76, 97, 98), (29, 30, 92, 91), (76, 78, 99, 97), (30, 31, 92), (92, 31, 101), (94, 100, 101, 31, 96), (100, 98, 97, 99, 93), (95, 98, 100, 94), (3, 94, 96, 2, 8), (34, 103, 104, 15, 70, 71), (57, 102, 105, 46, 48, 28), (57, 40, 15, 104, 102), (103, 105, 102, 104), (67, 108, 106), (65, 68, 108, 107), (111, 112, 110), (63, 112, 111), (112, 64, 2, 110), (2, 96, 31, 109, 110)])
me_cube_024.polygons.foreach_set('use_smooth', [1, 1, 1, 1, 1, 1, 1, 1, 1, 1, 1, 1, 1, 1, 1, 1, 1, 1, 1, 1, 1, 1, 1, 1, 1, 1, 1, 1, 1, 1, 1, 1, 1, 1, 1, 1, 1, 1, 1, 1, 1, 1, 1, 1, 0, 1, 1, 1, 1, 1, 1, 1, 1, 1, 1, 1, 0, 1, 1, 1, 1, 1, 1, 1, 1, 1, 1, 1, 1, 1, 1, 1, 1, 1, 1, 1, 1, 1, 1, 1, 1, 1, 1, 1, 1])
me_cube_024.use_remesh_preserve_volume = False
me_cube_024.use_remesh_preserve_attributes = False
me_cube_024.use_mirror_vertex_groups = False
me_cube_024.update()
me_cube_023 = bpy.data.meshes.new('Cube.023')
me_cube_023.from_pydata([(-4.927, 10.84, -4.705), (-1.484, 12.29, 14.21), (-0.09761, 10.28, -2.999), (3.268, 9.635, -2.314), (3.741, 13.36, 17.43), (0.1465, 12.38, 15.69), (3.015, 11.79, 16.05), (4.754, 9.841, 3.105), (2.559, 10.31, -4.231), (-2.538, 11.87, 12.54), (-5.239, 9.8, -13.73), (3.305, 10.46, -12.52), (2.055, 11.42, -21.8), (-2.511, 10.32, -21.02), (-5.723, 12.48, -5.894), (-4.663, 11.65, 9.808), (-3.601, 12.78, 12.38), (-1.01, 13.58, 15.47), (-5.712, 11.01, -3.683), (-5.442, 12.94, -4.846), (-4.279, 15.03, 13.18), (-4.19, 13.8, 12.34), (-2.02, 14.61, 14.85), (-0.2461, 10.41, 13.47), (1.018, 10.75, 13.9), (3.098, 11.84, 13.36), (1.694, 10.71, 12.76), (2.96, 11.3, 12.73), (1.235, 10.09, 11.38), (-0.7465, 8.656, 5.483), (-1.97, 8.049, 4.703), (-1.888, 8.869, 0.8781), (0.2471, 8.691, 5.732), (2.898, 9.409, 2.994), (-5.784, 10.12, 7.442), (-3.277, 12.86, 13.02), (-2.558, 12.87, 14.34), (-2.589, 13.46, 14.52), (-3.518, 14.17, 13.89), (-3.645, 13.78, 11.26), (-3.424, 12.97, 11.43), (-3.135, 14.95, 11.41), (-3.384, 15.64, 10.91), (4.034, 11.84, 6.916), (3.424, 11.47, 11.54), (3.304, 13.02, 13.55), (-2.814, 9.542, 8.763), (-1.269, 8.882, 8.81), (-0.1457, 9.776, 10.29), (-0.06629, 15.37, 15.72), (-0.9763, 16.29, 14.29), (-3.723, 16.28, 13.31), (-6.937, 12.45, 1.994), (-6.415, 12.44, 7.125), (-6.773, 13.57, 4.578), (-6.361, 11.86, 1.32), (-5.769, 15.6, 6.501), (-2.344, 12.35, 11.54), (-2.028, 8.657, 5.345), (-4.107, 10.17, -7.145), (-0.6738, 11.28, -8.14), (-5.827, 12.1, -6.911), (1.554, 10.3, -7.622), (-4.434, 10.81, -6.337), (-1.033, 11.5, -7.649), (-3.25, 8.207, 4.58), (-4.75, 8.931, 6.433), (-4.938, 9.657, 0.8316), (-3.047, 8.557, 4.902), (-2.716, 8.797, 6.438), (-5.723, 12.93, 9.072), (-5.905, 12.55, 8.138), (-5.593, 12.01, -1.863), (-7.167, 14.47, 4.036), (-6.583, 13.92, 2.309), (-5.394, 13.37, -0.1893), (1.735, 9.04, 8.224), (3.557, 9.625, 7.667), (-0.1493, 8.827, 7.284), (-4.915, 10.45, -7.601), (-4.321, 9.945, -14.83), (-6.112, 9.935, -7.957), (-4.653, 9.36, -8.453), (-3.486, 8.566, -8.137), (-4.545, 8.857, -9.918), (-3.307, 9.403, -13.5), (-2.454, 11.36, -14.82), (-3.056, 7.822, -9.977), (-3.585, 7.968, -10.87), (-1.831, 9.289, -12.17), (-2.966, 8.241, -12.66), (-0.5434, 7.816, 5.312), (-1.626, 7.119, 5.068), (0.5777, 7.736, 6.137), (1.596, 9.259, 0.959), (2.63, 8.897, 2.973), (0.09164, 9.617, -1.47), (1.479, 7.795, 7.54), (2.822, 8.231, 7.101), (-0.152, 7.785, 7.606), (1.362, 7.081, 4.82), (0.09545, 7.098, 4.285), (-3.352, 11.18, 10.82), (-5.052, 9.605, 8.485), (-4.512, 10.82, 9.952), (-4.224, 9.875, 9.036), (-4.844, 9.294, 3.632), (-4.127, 8.86, 3.191), (-4.186, 9.186, 3.232), (-3.025, 9.644, -2.744), (-3.033, 9.715, -3.833), (-4.21, 10.07, -5.195), (-2.733, 10.59, -6.993)], [], [(5, 4, 17), (0, 18, 19, 14), (79, 81, 10), (37, 17, 22, 20, 38), (35, 36, 37, 38), (9, 23, 24, 6, 4, 5, 1), (6, 24, 26, 27, 25), (47, 48, 46), (9, 28, 26, 24, 23), (110, 109, 0), (33, 77, 98, 95), (33, 95, 94, 3, 7), (111, 110, 0), (16, 35, 38, 20, 21), (17, 37, 36, 1, 5), (9, 1, 36, 35, 16), (16, 21, 39, 40), (41, 39, 21, 20), (40, 39, 15), (41, 42, 39), (45, 4, 6, 25), (44, 45, 25, 27), (44, 43, 45), (28, 9, 57), (49, 22, 17, 4), (51, 20, 22, 49, 50), (20, 51, 42, 41), (56, 53, 71, 70, 42), (51, 56, 42), (62, 64, 60, 11), (9, 16, 40, 57), (8, 2, 64, 62), (59, 60, 64, 112, 63), (0, 14, 61, 63, 111), (70, 15, 39, 42), (54, 53, 56, 73), (103, 34, 66, 69, 47, 46, 105), (29, 47, 69, 68, 58), (30, 29, 58, 68, 65), (18, 0, 109, 31, 30, 65, 107, 67), (107, 108, 67), (108, 68, 69, 66, 106), (53, 34, 71), (52, 54, 73, 74), (72, 55, 75), (19, 18, 72, 75), (55, 52, 74, 75), (18, 67, 55, 72), (52, 55, 67, 106, 66, 34, 53, 54), (48, 47, 78, 76, 28), (47, 29, 32, 78), (27, 26, 28, 76, 77, 43, 44), (33, 7, 43, 77), (63, 61, 81, 79, 59), (79, 82, 83, 60, 59), (10, 84, 82, 79), (86, 85, 80, 13, 12), (90, 89, 87, 88), (12, 11, 86), (80, 85, 90, 88, 84, 10), (11, 89, 90, 85, 86), (11, 60, 83, 87, 89), (83, 82, 84, 88, 87), (92, 101, 100, 93, 91), (78, 32, 93, 99), (32, 29, 91, 93), (77, 76, 97, 98), (29, 30, 92, 91), (76, 78, 99, 97), (30, 31, 92), (92, 31, 101), (94, 100, 101, 31, 96), (100, 98, 97, 99, 93), (95, 98, 100, 94), (3, 94, 96, 2, 8), (34, 103, 104, 15, 70, 71), (57, 102, 105, 46, 48, 28), (57, 40, 15, 104, 102), (103, 105, 102, 104), (67, 108, 106), (65, 68, 108, 107), (111, 112, 110), (63, 112, 111), (112, 64, 2, 110), (2, 96, 31, 109, 110)])
me_cube_023.polygons.foreach_set('use_smooth', [1, 1, 1, 1, 1, 1, 1, 1, 1, 1, 1, 1, 1, 1, 1, 1, 1, 1, 1, 1, 1, 1, 1, 1, 1, 1, 1, 1, 1, 1, 1, 1, 1, 1, 1, 1, 1, 1, 1, 1, 1, 1, 1, 1, 0, 1, 1, 1, 1, 1, 1, 1, 1, 1, 1, 1, 0, 1, 1, 1, 1, 1, 1, 1, 1, 1, 1, 1, 1, 1, 1, 1, 1, 1, 1, 1, 1, 1, 1, 1, 1, 1, 1, 1, 1])
me_cube_023.use_remesh_preserve_volume = False
me_cube_023.use_remesh_preserve_attributes = False
me_cube_023.use_mirror_vertex_groups = False
me_cube_023.update()
me_cube_022 = bpy.data.meshes.new('Cube.022')
me_cube_022.from_pydata([(-2.353, -1.916, 7.493), (0.424, -2.91, 5.856), (1.165, -2.069, 6.248), (0.02026, -1.477, -0.6004), (-0.2169, -1.392, -2.135), (1.383, -0.9146, 7.01), (0.2391, -1.627, 1.675), (-0.8984, -1.392, -1.341), (0.3717, -2.41, 7.884), (-0.9507, -2.906, 7.257), (0.0131, -1.747, 9.528), (0.03034, -2.394, 9.679), (-1.357, -0.4995, 10.61), (-0.5835, -2.33, 9.781), (-1.175, -1.887, 10.06), (-1.02, -2.508, 8.961), (-0.848, -3.354, 2.572), (-0.4266, -3.35, 6.161), (-1.311, -3.299, 5.945), (-0.9705, -3.206, 6.755), (-2.73, -1.794, 6.766), (-2.122, -2.778, 6.317), (-2.651, -2.511, 4.723), (-2.35, -2.334, 6.644), (0.6447, -3.131, 3.937), (-0.5688, -1.803, 9.914), (-1.601, -1.31, 9.191)], [], [(6, 5, 2, 3), (16, 17, 19, 18), (17, 1, 2, 8, 9, 19), (14, 15, 13), (3, 2, 1, 24), (16, 4, 3, 24, 1, 17), (5, 10, 11, 8, 2), (25, 13, 11, 10), (0, 20, 23, 9), (9, 8, 11, 13, 15), (4, 16, 18, 21, 22, 7), (22, 21, 23, 20), (19, 9, 23, 21, 18), (0, 9, 15, 14, 12, 26), (12, 14, 13, 25)])
me_cube_022.polygons.foreach_set('use_smooth', [True] * 15)
me_cube_022.use_remesh_preserve_volume = False
me_cube_022.use_remesh_preserve_attributes = False
me_cube_022.use_mirror_vertex_groups = False
me_cube_022.update()
me_cube_021 = bpy.data.meshes.new('Cube.021')
me_cube_021.from_pydata([(10.71, -3.87, -3.169), (16.67, -6.346, -5.828), (10.13, -3.412, -2.485), (8.558, -5.166, 1.481), (9.762, -4.362, -1.713), (17.29, -6.671, -8.495), (10.02, -4.99, -3.087), (10.73, -3.092, -2.733), (10.87, -4.314, -6.15), (8.152, -3.254, 0.7321), (15.06, -7.153, -2.381), (15.45, -6.898, -6.499), (15.28, -7.052, -4.426), (15.43, -6.726, -7.574), (9.153, -3.91, 0.1835), (11.05, -3.751, -4.583), (10.5, -5.95, -6.195), (9.472, -5.418, -1.115), (14.73, -6.982, -6.379), (14.03, -6.518, -8.392), (16.53, -6.422, -2.589), (16.15, -6.626, -2.022), (15.77, -6.389, -0.1782), (11.8, -7.175, 4.401), (5.786, -4.365, 4.083), (4.608, -3.548, 4.721), (4.849, -1.744, 5.307), (6.922, -1.443, 1.351), (12.28, -4.803, -8.972), (6.416, -2.351, 2.473), (6.278, -1.994, 1.618), (5.207, -2.338, 4.449), (11.64, -3.459, -7.635), (12.2, -4.205, -8.13), (6.94, -0.85, 2.659), (12.58, -5.119, -9.245), (3.935, -2.124, 7.113), (16.49, -5.268, -0.7032), (8.012, -1.528, 9.144), (9.882, -6.434, 2.142), (12.96, -7.083, -4.016), (11.76, -7.0, 3.049), (11.23, -7.161, 3.471), (13.35, -6.818, -5.809), (14.08, -7.002, -5.425), (15.07, -7.256, -0.3516), (14.97, -7.378, -0.5041), (15.45, -6.511, 0.9534), (12.3, -7.28, 4.168), (14.86, -5.476, 4.386), (15.24, -5.543, 3.659), (13.56, -7.431, 1.415), (12.06, -7.406, 3.406), (14.79, -7.462, 0.322), (17.39, -6.13, -5.852), (17.11, -6.34, -4.794), (16.71, -6.592, -3.946), (17.79, -6.699, -7.712), (12.42, -5.03, 7.615), (13.47, -5.428, 7.115), (13.97, -6.205, 6.121), (12.71, -6.655, 5.098), (4.142, -1.004, 9.623), (3.511, -2.205, 8.975), (7.46, -2.951, 9.666), (4.076, -1.546, 9.864), (3.35, -2.616, 9.427), (7.432, -5.87, 3.349), (5.68, -4.938, 5.563), (10.54, -6.847, 3.791), (9.888, -6.593, 3.023), (11.38, -6.969, 4.807), (11.56, -6.837, 5.215), (5.748, -4.14, 9.824), (3.522, -3.065, 9.555), (8.986, -6.317, 5.429), (3.97, -3.575, 9.07), (6.477, -0.2601, 3.534), (3.876, -1.444, 8.606), (4.03, -0.9386, 9.518), (4.952, -0.8717, 6.162), (7.696, -3.453, 1.569), (5.615, -4.552, 8.934), (11.2, -6.006, 6.452), (10.84, -5.252, -6.82), (12.49, -5.561, -8.021), (12.51, -6.699, -7.101), (13.24, -6.646, -6.758), (16.43, -6.753, -13.79), (12.61, -5.34, -8.681), (13.1, -5.817, -9.149), (11.33, -6.186, -0.6672), (10.56, -6.65, 0.7645), (11.49, -6.688, 0.381), (13.01, -6.963, -1.267), (10.71, -6.295, -4.405), (10.57, -6.043, -2.1), (11.71, -6.816, -3.411), (11.13, -6.413, -1.641), (10.47, -5.816, -2.851), (13.36, -6.22, -7.738), (15.95, -6.534, -11.03), (12.86, -4.545, -10.27), (15.56, -6.502, -13.86), (15.25, -6.454, -9.882), (17.42, -6.38, -10.63), (18.18, -6.956, -12.43), (17.42, -6.94, -15.2), (15.48, -6.434, -16.45), (15.3, -6.23, -14.82), (15.55, -6.328, -18.18), (18.04, -5.951, -12.74), (17.7, -5.026, -9.417), (18.01, -4.63, -7.161), (17.4, -4.972, -10.87), (17.29, -6.157, -15.13)], [], [(25, 36, 26, 31), (9, 2, 14), (90, 89, 35), (54, 55, 1), (13, 11, 18), (71, 72, 83, 73, 74, 76, 82, 75), (20, 21, 10, 12, 56), (2, 9, 29, 30, 7), (19, 18, 44, 43, 87, 100), (52, 48, 23, 42, 41), (59, 60, 49), (37, 50, 47, 22, 21, 20), (21, 22, 45, 46, 10), (22, 47, 45), (1, 55, 56, 12, 11), (48, 52, 51, 53, 46, 45, 47, 50, 49, 60, 61), (64, 58, 38, 62, 65), (39, 70, 67, 3), (0, 6, 4, 14, 2), (69, 75, 82, 76, 68, 67, 70), (36, 25, 24, 68, 76, 74, 66, 63), (64, 65, 66, 74, 73), (64, 73, 83, 72, 61, 60, 59, 58), (61, 72, 71, 23, 48), (42, 23, 71, 75, 69), (66, 65, 62, 79, 78, 63), (29, 31, 26, 80, 77, 34, 27, 30), (36, 63, 78, 80, 26), (9, 31, 29), (3, 67, 68, 24), (24, 25, 81, 3), (25, 31, 9, 81), (14, 4, 17, 3, 81, 9), (89, 85, 84, 33, 28, 35), (2, 7, 15, 0), (33, 84, 8, 32), (10, 46, 53, 51, 52, 41, 93, 94), (41, 42, 69, 70, 39, 92, 93), (93, 92, 91, 94), (97, 40, 10, 94, 91, 98), (44, 10, 40, 43), (11, 12, 10, 44, 18), (99, 6, 16, 95), (6, 99, 96, 17, 4), (99, 95, 97, 98, 96), (92, 39, 3, 17, 96, 98, 91), (16, 86, 87, 43, 40, 97, 95), (54, 1, 11, 13, 5, 57), (15, 8, 84, 16, 6, 0), (86, 16, 84, 85, 87), (89, 90, 100, 87, 85), (100, 90, 19), (35, 102, 103, 88, 101, 104, 90), (33, 32, 102, 28), (28, 102, 35), (90, 104, 19), (107, 106, 105, 101, 88), (5, 13, 104, 101, 105), (13, 18, 19, 104), (107, 88, 108, 110), (88, 103, 109, 108), (103, 102, 109), (5, 105, 114, 112), (57, 5, 112, 113), (115, 111, 106, 107), (57, 113, 54), (106, 111, 114, 105), (107, 110, 115), (20, 56, 55, 54, 113, 37)])
me_cube_021.polygons.foreach_set('use_smooth', [True] * 69)
me_cube_021.use_remesh_preserve_volume = False
me_cube_021.use_remesh_preserve_attributes = False
me_cube_021.use_mirror_vertex_groups = False
me_cube_021.update()
me_cube_020 = bpy.data.meshes.new('Cube.020')
me_cube_020.from_pydata([(-1.22, 16.78, -0.3128), (-0.9351, 16.71, 0.1656), (-1.565, 17.34, -0.3033), (-1.395, 17.22, -0.06613), (0.9557, 16.08, 0.1315), (0.6752, 16.07, 0.1211), (0.8164, 16.43, 0.3186), (-0.8049, 16.65, 0.1743), (-0.4228, 15.86, 0.07502), (-0.946, 16.79, 0.2724), (-1.597, 17.68, 0.1301), (-1.51, 17.29, 0.1413), (-1.219, 17.06, 0.1838), (-1.598, 17.91, 0.1365), (-0.7347, 16.83, 0.3508), (1.922, 16.65, -0.07707), (1.446, 16.55, 0.1979), (0.8398, 16.66, 0.5308), (0.6229, 16.84, 0.6405), (1.963, 16.54, -0.1722), (2.126, 16.83, -0.2054), (2.626, 17.74, -0.2065), (1.023, 16.14, -0.1196), (0.5879, 15.84, 0.0882), (-0.04106, 15.63, 0.05453), (1.627, 16.29, -0.1763), (-0.5339, 16.94, 0.4892), (-0.4186, 17.36, 0.5935), (0.2204, 16.91, 0.6209), (-1.676, 17.34, -0.4217), (-1.475, 17.69, -0.3024), (-1.42, 17.77, -0.244), (-1.807, 17.99, 0.1343), (-1.676, 17.38, -0.4145), (-1.208, 18.25, 0.2572), (0.5048, 17.71, 0.6441), (2.338, 17.93, -0.1048), (-0.4709, 17.9, 0.5967), (-1.305, 18.28, 0.2418), (1.421, 17.82, 0.3633), (-0.5266, 15.98, -0.2051), (-0.3662, 15.87, -0.178), (-1.305, 17.23, -0.4451), (2.603, 17.73, -0.3636), (1.97, 16.94, -0.3501), (-1.581, 17.24, -0.4879), (-1.406, 17.85, -0.4968), (2.258, 18.09, -0.4004), (0.03582, 16.16, -0.4353), (0.9437, 17.87, -1.395), (0.9692, 18.2, -1.378), (-0.643, 18.2, -0.8345), (0.1241, 18.2, -1.37), (-0.3652, 18.05, -1.197), (-0.5085, 17.77, -1.091), (-0.2, 17.08, -1.056), (0.3314, 17.77, -1.388), (0.1272, 17.98, -1.378), (1.365, 17.64, -1.409), (1.667, 18.2, -1.363), (1.354, 17.59, -1.28), (1.272, 17.4, -1.233), (2.2, 18.36, -1.194), (2.573, 17.71, -0.8919), (0.7115, 16.57, -0.9551), (0.5198, 17.09, -1.14), (1.062, 16.95, -1.139), (2.107, 16.89, -0.8417), (-1.399, 16.97, -0.6245), (-0.9736, 17.87, -0.8382), (-1.108, 18.25, -0.7451), (-0.8279, 17.77, -0.9471), (-1.491, 17.1, -0.6306), (-1.144, 18.27, -0.6724), (2.113, 18.43, -1.138), (-0.3793, 16.2, -0.6582), (0.04957, 17.22, -1.066), (0.07353, 15.84, -0.5859), (-0.4242, 16.87, -0.9316), (-0.6284, 16.49, -0.7619), (-1.018, 16.82, -0.7289), (0.1907, 17.37, -1.229), (2.622, 17.73, -0.4535), (1.628, 16.49, -0.3899), (-1.553, 17.2, -0.501), (-1.169, 16.53, -0.4582), (-1.344, 16.96, -0.4923), (-1.364, 17.89, -0.4991), (2.274, 18.1, -0.4051), (0.04288, 15.81, -0.4565), (6.594, 16.69, -0.07891), (6.169, 17.22, 0.03244), (6.977, 17.07, -0.02837), (6.935, 17.82, -0.04569), (7.055, 17.94, 0.04893), (6.713, 16.72, 0.006883), (6.183, 17.07, -0.007361), (7.116, 18.14, -0.1785), (6.741, 16.81, -0.4165), (6.839, 16.87, -0.07452), (6.099, 16.05, -0.4098), (7.001, 17.27, -0.1707), (7.108, 17.04, -0.3216), (7.173, 17.88, -0.387), (6.901, 16.8, 0.08408), (6.698, 17.62, -0.7847), (5.105, 16.96, -0.5162), (4.981, 16.78, -0.3961), (6.046, 17.51, -0.9204), (5.579, 17.34, -0.8327), (6.389, 16.47, -0.183), (6.34, 16.34, -0.3107), (6.153, 16.42, -0.2176), (5.746, 16.77, -0.1126), (5.731, 16.44, -0.2177), (5.077, 16.69, -0.3436), (5.798, 16.3, -0.4603), (5.249, 16.51, -0.573), (5.858, 16.2, -0.5153), (6.102, 17.02, -0.7653), (5.88, 17.04, -0.7879), (6.225, 17.46, -0.901), (6.594, 17.22, 0.2534), (6.744, 17.52, 0.2691), (6.736, 17.03, 0.2383)], [], [(0, 1, 3, 2), (20, 15, 19), (40, 8, 7, 1, 0), (4, 6, 5), (16, 17, 6, 4), (22, 4, 5, 23), (41, 24, 8, 40), (3, 12, 11), (31, 10, 13, 32), (1, 9, 12, 3), (7, 14, 9, 1), (36, 39, 35, 18, 17, 16, 15, 20, 21), (43, 21, 20, 19, 25, 44), (27, 26, 28), (19, 15, 16, 4, 22, 25), (35, 37, 27, 28, 18), (37, 34, 13, 10, 11, 12, 9, 14, 26, 27), (6, 17, 18, 28, 26, 14, 7, 8, 24, 23, 5), (42, 0, 2, 29, 45), (46, 45, 29, 33), (13, 34, 38, 32), (43, 47, 36, 21), (29, 2, 3, 11, 10, 31, 30, 33), (41, 48, 44, 25, 22, 23, 24), (89, 77, 64, 65, 66, 67, 83), (52, 50, 49, 56, 57), (56, 49, 60, 61), (50, 59, 58, 49), (49, 58, 60), (67, 66, 61, 60, 58, 59, 62, 63), (80, 68, 72, 71), (54, 55, 78, 79, 80, 71), (51, 52, 57, 53, 54, 71, 69, 70), (65, 64, 77, 75, 76), (76, 75, 79, 78, 55), (56, 61, 66, 65, 81), (55, 81, 65, 76), (56, 81, 55, 54, 53, 57), (77, 89, 85, 75), (75, 85, 86, 68, 80, 79), (73, 70, 69, 71, 72, 84, 87), (68, 86, 84, 72), (63, 82, 83, 67), (63, 62, 74, 88, 82), (89, 83, 82, 88, 87, 84, 86, 85), (48, 42, 45, 46, 47, 43, 44), (48, 41, 40, 0, 42), (93, 92, 101, 102, 103, 97), (99, 98, 102, 101, 92), (122, 91, 96, 95, 104, 124), (92, 104, 95, 99), (124, 104, 92, 93, 94, 123), (98, 105, 103, 102), (95, 96, 90), (111, 110, 112), (113, 115, 114), (114, 112, 110, 90, 96, 113), (95, 90, 110, 111, 100, 98, 99), (100, 111, 112, 114, 115, 107, 116), (106, 117, 116, 107), (120, 119, 118), (109, 117, 106), (116, 117, 109, 120, 118), (121, 119, 120, 109, 108), (105, 98, 100, 116, 118, 119), (119, 121, 105), (124, 123, 122)])
me_cube_020.polygons.foreach_set('use_smooth', [True] * 67)
me_cube_020.use_remesh_preserve_volume = False
me_cube_020.use_remesh_preserve_attributes = False
me_cube_020.use_mirror_vertex_groups = False
me_cube_020.update()
me_cube_019 = bpy.data.meshes.new('Cube.019')
me_cube_019.from_pydata([(-1.531, 0.5138, 2.353), (-2.484, 1.028, 6.105), (0.812, -1.294, 3.926), (3.54, 0.1899, 0.319), (-2.175, 1.127, 8.824), (-1.577, 0.7919, 11.23), (-0.4986, 0.452, 12.28), (1.848, 1.32, 7.638), (0.1605, -0.452, 2.12), (-0.4985, -0.5814, 4.31), (0.1248, -0.8332, 1.694), (2.85, -0.8625, 0.4278), (-0.6909, -0.664, 11.0), (0.5159, -0.5003, 8.978), (0.5305, -0.5455, 7.529), (-1.515, -0.7466, 8.451), (-0.8778, -0.7389, 10.94), (-1.698, -0.2462, 11.04), (1.051, -1.076, 2.836), (-2.32, 2.146, 5.059), (-0.7375, -0.4147, 5.156), (-0.0939, -0.3262, 6.594), (-1.329, -0.337, 6.706), (-1.128, -0.5251, 7.058), (-1.634, -0.2915, 6.128), (1.135, 0.2313, 7.975), (0.9384, 0.7326, 9.496), (2.406, -0.7929, 6.478), (3.38, 0.3964, 4.847), (-0.1072, 0.524, 0.3934), (-0.5996, 0.6774, 0.3337), (1.124, -1.539, 0.7629), (0.9421, -0.5152, 1.551), (1.959, -0.6325, 1.288), (1.843, -1.183, 0.7105), (4.186, 1.95, -2.319), (1.24, -0.7188, 0.08757), (2.917, -1.141, -0.8126), (0.01384, 0.4246, 0.2884), (-0.1889, 0.5363, -0.1809), (3.902, 2.276, -2.934), (3.999, 1.251, -2.385), (0.9267, -1.329, 6.597), (2.151, -1.511, 3.042), (1.968, -1.23, 6.186), (1.146, -1.524, 4.286), (1.771, -1.511, 3.565)], [], [(17, 15, 16), (6, 5, 17, 16, 12), (20, 21, 23, 22, 24), (22, 4, 1, 24), (12, 16, 15, 23, 21, 14, 13), (5, 4, 22, 23, 15, 17), (45, 42, 14, 21, 20, 9, 2), (13, 6, 12), (14, 25, 13), (6, 13, 25, 26), (7, 26, 25), (41, 35, 3, 11, 37), (7, 27, 28), (44, 43, 11, 3, 28, 27), (10, 8, 0), (38, 29, 30, 39), (0, 30, 29, 10), (36, 37, 11, 34, 31), (31, 34, 33, 32), (39, 40, 41, 37, 36, 38), (33, 34, 11), (40, 35, 41), (32, 8, 10, 31), (31, 10, 29, 38, 36), (11, 43, 46, 33), (45, 46, 43, 44, 42), (7, 25, 14, 42, 44, 27), (2, 9, 8, 18), (8, 32, 33, 18), (33, 46, 45, 2, 18), (0, 8, 9, 20, 24, 1, 19)])
me_cube_019.polygons.foreach_set('use_smooth', [True] * 31)
me_cube_019.use_remesh_preserve_volume = False
me_cube_019.use_remesh_preserve_attributes = False
me_cube_019.use_mirror_vertex_groups = False
me_cube_019.update()
me_cube_018 = bpy.data.meshes.new('Cube.018')
me_cube_018.from_pydata([(-2.581, 6.141, -12.71), (-0.1081, 3.717, -5.898), (-1.824, 4.841, -14.18), (2.936, 5.57, -3.129), (-2.296, 4.376, -11.47), (-2.417, 6.416, -0.2245), (-2.639, 5.271, -4.961), (-2.603, 6.261, -7.962), (1.93, 7.015, -3.352), (1.895, 5.689, -2.594), (-1.349, 6.491, 1.777), (-1.881, 6.529, 0.5017), (-0.4621, 7.832, -0.08123), (-1.681, 8.186, 3.621), (-2.455, 4.601, -7.015), (-2.727, 5.475, -6.118), (-1.235, 4.114, -11.92), (-1.321, 4.233, -13.9), (-0.5001, 4.662, -14.57), (1.236, 3.788, -9.602), (2.022, 6.98, -8.028), (-0.1761, 5.489, -0.7605), (1.596, 4.144, -3.663), (1.793, 7.165, -3.104), (-0.1091, 6.241, 0.1793), (0.0602, 6.001, -0.5441), (-1.336, 6.377, -15.71), (1.237, 6.25, -1.487), (-0.8948, 6.684, 1.611), (0.0735, 7.144, 0.1992), (-0.6817, 6.097, -15.38), (-1.901, 5.199, -1.035), (0.3495, 3.75, -5.882), (-0.5492, 3.766, -4.741), (1.534, 4.099, -4.727), (0.4071, 4.432, -1.622), (-0.4166, 4.326, -2.078), (-2.22, 4.134, -5.998), (-2.568, 4.229, -4.552), (-2.14, 4.398, -2.957), (-1.028, 4.067, -3.602), (1.272, 6.869, -1.594), (-0.6159, 6.881, 2.306), (-2.893, 6.22, -2.09), (-3.308, 6.294, -4.551), (-0.6663, 6.019, 0.5807), (-1.177, 6.082, 1.246), (-1.519, 5.456, -0.4182), (-0.7076, 5.002, -0.6799), (-0.5115, 5.559, 0.03161), (0.02516, 3.768, -8.075), (-0.4468, 3.696, -6.803), (-0.02332, 4.065, -10.24), (1.581, 4.733, -10.12), (2.417, 4.707, -3.564), (2.1, 4.551, -5.444), (2.335, 4.726, -5.39), (0.8267, 3.268, -6.059), (1.124, 4.157, -7.741), (0.7693, 4.19, -7.531), (2.108, 4.929, -7.65), (-1.915, 4.094, -9.744), (-2.104, 4.453, -7.547), (-1.601, 3.699, -9.177), (-2.699, 4.748, -8.902), (-1.675, 4.051, -8.045), (-2.217, 6.872, 1.212), (-1.854, 7.156, 2.096), (-0.4171, 5.496, -14.9), (2.176, 5.782, -9.496), (0.7587, 5.058, -12.39), (0.4732, 6.706, -12.28), (1.098, 5.999, -12.24)], [], [(8, 3, 20), (9, 3, 8), (61, 4, 16, 63), (9, 22, 54, 3), (38, 37, 33, 40, 39), (13, 67, 66, 11, 10), (26, 2, 0), (34, 32, 57, 55), (16, 4, 2, 17), (40, 33, 1, 32, 34, 22, 35, 36), (17, 18, 70, 53, 19, 52, 16), (13, 10, 28, 42), (22, 9, 27, 25, 21, 35), (12, 13, 42, 29), (23, 41, 27, 9, 8), (72, 69, 53, 70), (38, 6, 15, 14, 37), (31, 39, 40, 36, 48, 47), (35, 21, 49, 48, 36), (11, 31, 47, 46, 10), (24, 45, 49, 21, 25), (28, 10, 46, 45, 24), (48, 49, 45, 46, 47), (28, 24, 29, 42), (29, 24, 25, 27, 41, 12), (56, 55, 57, 59, 58, 60), (3, 54, 56, 60, 20), (58, 19, 60), (34, 55, 56, 54, 22), (19, 58, 59, 50, 52), (1, 51, 50, 59, 57, 32), (18, 17, 2, 26, 30, 68), (5, 43, 31, 11), (6, 38, 39, 31, 43, 44), (14, 15, 7, 0, 64, 62), (1, 33, 37, 14, 62, 65, 51), (52, 50, 51, 65, 63, 16), (4, 61, 64, 0, 2), (64, 61, 63, 65, 62), (15, 6, 44, 7), (5, 11, 66), (71, 20, 69, 72), (20, 60, 19, 53, 69), (30, 71, 72, 68), (68, 72, 70, 18)])
me_cube_018.polygons.foreach_set('use_smooth', [True] * 45)
me_cube_018.use_remesh_preserve_volume = False
me_cube_018.use_remesh_preserve_attributes = False
me_cube_018.use_mirror_vertex_groups = False
me_cube_018.update()
me_cube_017 = bpy.data.meshes.new('Cube.017')
me_cube_017.from_pydata([(-0.3594, -0.1441, 1.418), (-1.509, 0.08165, 5.719), (1.216, -1.962, 3.118), (4.2, -0.4197, 2.658), (-1.578, 0.2319, 7.851), (-1.055, 0.5031, 10.15), (-0.04691, 0.1937, 11.17), (2.274, 0.5913, 6.801), (0.1172, -1.465, 1.823), (-0.05747, -1.633, 3.763), (3.337, -1.939, -2.953), (1.864, -2.148, -1.72), (0.5941, -1.622, 0.748), (3.384, -1.668, -0.03598), (-0.1357, -1.176, 10.4), (0.9889, -1.295, 8.056), (1.032, -1.346, 6.677), (-0.9123, -1.361, 7.511), (-0.7387, -1.266, 10.04), (-1.1, -0.8232, 9.738), (-2.08, 0.1641, 4.979), (-1.171, -0.3228, 2.446), (-0.08951, -1.291, 4.317), (0.4553, -1.147, 5.774), (-0.6856, -0.8301, 5.847), (-0.5169, -1.155, 6.191), (-0.8163, -0.9131, 5.313), (1.595, -0.5991, 7.111), (1.375, 0.1298, 8.553), (3.063, -1.006, 5.752), (3.565, 0.1244, 5.089), (0.7906, -1.305, -0.7667), (0.5947, -1.399, 0.3156), (2.89, -1.694, -3.11), (4.526, -0.5248, -6.33), (1.466, -0.5927, -2.883), (0.5204, -0.2899, -0.6803), (2.767, -1.36, -3.891), (1.957, -2.268, 3.878), (1.591, -2.012, 5.519), (2.677, -2.316, 3.527), (2.293, -1.857, 5.301), (0.003181, -1.292, 9.751), (1.665, -2.2, 0.2392), (1.596, -1.597, 0.5091), (2.391, -1.47, 0.3877), (2.479, -1.77, 0.2085), (0.6643, -1.428, 1.01), (4.667, -0.5755, -0.842), (4.228, -0.9901, -3.184)], [], [(19, 17, 18), (6, 5, 19, 18, 14), (22, 23, 25, 24, 26), (24, 4, 1, 26), (0, 8, 9, 22, 26, 1, 20, 21), (14, 18, 17, 25, 23, 16, 15, 42), (5, 4, 24, 25, 17, 19), (38, 39, 16, 23, 22, 9, 2), (15, 6, 14, 42), (16, 27, 15), (6, 15, 27, 28), (7, 28, 27), (7, 29, 30), (41, 40, 13, 3, 30, 29), (12, 8, 0), (33, 11, 35, 37), (11, 31, 36, 35), (10, 33, 37, 34), (0, 36, 32, 12), (7, 27, 16, 39, 41, 29), (39, 38, 40, 41), (32, 36, 31), (33, 10, 13, 46, 43, 11), (43, 46, 45, 44), (2, 44, 45, 40, 38), (13, 40, 45), (43, 12, 32, 31, 11), (45, 46, 13), (2, 9, 8, 47, 44), (44, 47, 8, 12, 43), (13, 48, 3), (49, 48, 13, 10), (10, 34, 49)])
me_cube_017.polygons.foreach_set('use_smooth', [True] * 33)
me_cube_017.use_remesh_preserve_volume = False
me_cube_017.use_remesh_preserve_attributes = False
me_cube_017.use_mirror_vertex_groups = False
me_cube_017.update()
me_cube_016 = bpy.data.meshes.new('Cube.016')
me_cube_016.from_pydata([(-2.129, -3.024, 7.436), (0.7602, -3.76, 5.857), (1.412, -2.854, 6.262), (0.3567, -2.374, -0.6091), (0.1437, -2.312, -2.148), (1.509, -1.684, 7.026), (0.5425, -2.502, 1.671), (-0.5507, -2.374, -1.368), (0.6212, -3.265, 7.883), (-0.6372, -3.881, 7.231), (0.1701, -2.637, 9.518), (0.2437, -3.279, 9.671), (-1.76, -1.012, 10.97), (-0.3754, -3.272, 9.76), (-1.01, -2.886, 10.03), (-0.7768, -3.49, 8.932), (-0.3992, -4.321, 2.55), (-0.05239, -4.276, 6.147), (-0.9337, -4.306, 5.913), (-0.6192, -4.182, 6.729), (-2.501, -2.938, 6.701), (-1.796, -3.862, 6.267), (-2.315, -3.646, 4.662), (-2.07, -3.441, 6.589), (1.039, -3.961, 3.944), (-0.669, -2.287, 10.08), (-1.674, -2.573, 8.621)], [], [(6, 5, 2, 3), (16, 17, 19, 18), (17, 1, 2, 8, 9, 19), (14, 15, 13), (3, 2, 1, 24), (16, 4, 3, 24, 1, 17), (5, 10, 11, 8, 2), (25, 13, 11, 10), (0, 20, 23, 9), (9, 8, 11, 13, 15), (4, 16, 18, 21, 22, 7), (22, 21, 23, 20), (19, 9, 23, 21, 18), (0, 9, 15, 14, 12, 26), (12, 14, 13, 25)])
me_cube_016.polygons.foreach_set('use_smooth', [True] * 15)
me_cube_016.use_remesh_preserve_volume = False
me_cube_016.use_remesh_preserve_attributes = False
me_cube_016.use_mirror_vertex_groups = False
me_cube_016.update()

# ---- objects
ob_cube_037 = bpy.data.objects.new('Cube.037', me_cube_037)
ob_cube_036 = bpy.data.objects.new('Cube.036', me_cube_036)
ob_cube_031 = bpy.data.objects.new('Cube.031', me_cube_031)
ob_cube_030 = bpy.data.objects.new('Cube.030', me_cube_030)
ob_cube_029 = bpy.data.objects.new('Cube.029', me_cube_029)
ob_cube_028 = bpy.data.objects.new('Cube.028', me_cube_028)
ob_cube_027 = bpy.data.objects.new('Cube.027', me_cube_027)
ob_cube_026 = bpy.data.objects.new('Cube.026', me_cube_026)
ob_cube_025 = bpy.data.objects.new('Cube.025', me_cube_025)
ob_cube_024 = bpy.data.objects.new('Cube.024', me_cube_024)
ob_cube_023 = bpy.data.objects.new('Cube.023', me_cube_023)
ob_cube_022 = bpy.data.objects.new('Cube.022', me_cube_022)
ob_cube_021 = bpy.data.objects.new('Cube.021', me_cube_021)
ob_cube_020 = bpy.data.objects.new('Cube.020', me_cube_020)
ob_cube_019 = bpy.data.objects.new('Cube.019', me_cube_019)
ob_cube_018 = bpy.data.objects.new('Cube.018', me_cube_018)
ob_cube_017 = bpy.data.objects.new('Cube.017', me_cube_017)
ob_cube_016 = bpy.data.objects.new('Cube.016', me_cube_016)

# ---- transforms, parenting, visibility, modifiers, constraints
ob_cube_037.location = (-23.35, 0.6135, 57.65)
ob_cube_037.rotation_euler = (-3.103, 6.107, -2.115)
ob_cube_037.scale = (1.638, 1.641, 1.957)
ob_cube_037.lineart.crease_threshold = 0.0
_m = ob_cube_037.modifiers.new('EdgeSplit', 'EDGE_SPLIT')
_m.split_angle = 0.2618
ob_cube_036.location = (-8.873, -9.302, 71.81)
ob_cube_036.rotation_euler = (-3.007, 0.07356, 4.212)
ob_cube_036.scale = (2.274, 2.28, 2.713)
ob_cube_036.lineart.crease_threshold = 0.0
_m = ob_cube_036.modifiers.new('EdgeSplit', 'EDGE_SPLIT')
_m.split_angle = 0.2618
ob_cube_031.location = (-10.52, -15.4, 70.0)
ob_cube_031.rotation_euler = (-3.159, -6.457, -0.8709)
ob_cube_031.scale = (1.007, 1.0, 1.193)
ob_cube_031.lineart.crease_threshold = 0.0
_m = ob_cube_031.modifiers.new('EdgeSplit', 'EDGE_SPLIT')
_m.split_angle = 0.4363
ob_cube_030.location = (-7.726, -16.4, 64.77)
ob_cube_030.rotation_euler = (-3.167, -6.502, -1.094)
ob_cube_030.scale = (1.069, 1.061, 1.265)
ob_cube_030.lineart.crease_threshold = 0.0
_m = ob_cube_030.modifiers.new('EdgeSplit', 'EDGE_SPLIT')
_m.split_angle = 0.2618
ob_cube_029.location = (-0.5042, -12.2, 69.95)
ob_cube_029.rotation_euler = (-3.031, -6.356, -0.8642)
ob_cube_029.scale = (1.385, 1.387, 1.653)
ob_cube_029.lineart.crease_threshold = 0.0
_m = ob_cube_029.modifiers.new('EdgeSplit', 'EDGE_SPLIT')
_m.split_angle = 0.2618
ob_cube_028.location = (-7.88, -16.65, 42.9)
ob_cube_028.rotation_euler = (0.06951, 6.482, 2.47)
ob_cube_028.scale = (1.165, 0.9235, 1.382)
ob_cube_028.lineart.crease_threshold = 0.0
_m = ob_cube_028.modifiers.new('EdgeSplit', 'EDGE_SPLIT')
_m.split_angle = 0.2618
ob_cube_027.location = (7.436, 5.146, 60.33)
ob_cube_027.rotation_euler = (-3.161, -6.428, -0.8753)
ob_cube_027.scale = (2.335, 1.493, 17.94)
ob_cube_027.lineart.crease_threshold = 0.0
_m = ob_cube_027.modifiers.new('EdgeSplit', 'EDGE_SPLIT')
_m.split_angle = 0.2094
ob_cube_026.location = (-16.84, -14.45, 42.47)
ob_cube_026.rotation_euler = (-3.161, -6.428, -0.8753)
ob_cube_026.scale = (1.005, 1.0, 1.195)
ob_cube_026.lineart.crease_threshold = 0.0
_m = ob_cube_026.modifiers.new('EdgeSplit', 'EDGE_SPLIT')
_m.split_angle = 0.2094
ob_cube_025.location = (-12.74, -15.21, 81.19)
ob_cube_025.rotation_euler = (6.202, 6.583, -4.059)
ob_cube_025.scale = (1.019, 1.001, 1.181)
ob_cube_025.lineart.crease_threshold = 0.0
_m = ob_cube_025.modifiers.new('EdgeSplit', 'EDGE_SPLIT')
_m.split_angle = 0.4363
ob_cube_024.location = (-6.185, -4.87, 47.7)
ob_cube_024.rotation_euler = (-3.161, -6.428, -0.8753)
ob_cube_024.scale = (1.005, 1.0, 1.195)
ob_cube_024.lineart.crease_threshold = 0.0
_m = ob_cube_024.modifiers.new('EdgeSplit', 'EDGE_SPLIT')
_m.split_angle = 0.3491
ob_cube_023.location = (-2.51, 2.481, 55.5)
ob_cube_023.rotation_euler = (-2.965, 6.377, 3.426)
ob_cube_023.scale = (0.8727, 0.8735, 1.041)
ob_cube_023.lineart.crease_threshold = 0.0
_m = ob_cube_023.modifiers.new('EdgeSplit', 'EDGE_SPLIT')
_m.split_angle = 0.3491
ob_cube_022.location = (-15.8, 12.6, 84.88)
ob_cube_022.rotation_euler = (6.08, -6.226, 0.218)
ob_cube_022.scale = (1.001, 1.009, 1.19)
ob_cube_022.lineart.crease_threshold = 0.0
_m = ob_cube_022.modifiers.new('EdgeSplit', 'EDGE_SPLIT')
_m.split_angle = 0.4363
ob_cube_021.location = (-5.074, 14.06, 48.05)
ob_cube_021.rotation_euler = (-3.028, 6.376, 3.42)
ob_cube_021.scale = (1.002, 1.003, 1.195)
ob_cube_021.lineart.crease_threshold = 0.0
_m = ob_cube_021.modifiers.new('EdgeSplit', 'EDGE_SPLIT')
_m.split_angle = 0.2094
ob_cube_020.location = (-1.292, -14.99, 70.05)
ob_cube_020.rotation_euler = (-3.028, 6.376, 3.42)
ob_cube_020.scale = (2.328, 1.497, 17.94)
ob_cube_020.lineart.crease_threshold = 0.0
_m = ob_cube_020.modifiers.new('EdgeSplit', 'EDGE_SPLIT')
_m.split_angle = 0.2094
ob_cube_019.location = (-11.2, 6.789, 47.06)
ob_cube_019.rotation_euler = (-0.1081, -6.291, 6.753)
ob_cube_019.scale = (1.155, 0.9249, 1.389)
ob_cube_019.lineart.crease_threshold = 0.0
_m = ob_cube_019.modifiers.new('EdgeSplit', 'EDGE_SPLIT')
_m.split_angle = 0.2618
ob_cube_018.location = (-15.53, -0.3905, 74.29)
ob_cube_018.rotation_euler = (-2.894, 6.445, 3.441)
ob_cube_018.scale = (1.391, 1.401, 1.636)
ob_cube_018.lineart.crease_threshold = 0.0
_m = ob_cube_018.modifiers.new('EdgeSplit', 'EDGE_SPLIT')
_m.split_angle = 0.2618
ob_cube_017.location = (-15.95, 7.056, 69.21)
ob_cube_017.rotation_euler = (-3.028, 6.335, 3.416)
ob_cube_017.scale = (1.062, 1.064, 1.269)
ob_cube_017.lineart.crease_threshold = 0.0
_m = ob_cube_017.modifiers.new('EdgeSplit', 'EDGE_SPLIT')
_m.split_angle = 0.2618
ob_cube_016.location = (-14.4, 10.06, 73.91)
ob_cube_016.rotation_euler = (-3.025, 6.346, 3.421)
ob_cube_016.scale = (1.001, 1.003, 1.195)
ob_cube_016.lineart.crease_threshold = 0.0
_m = ob_cube_016.modifiers.new('EdgeSplit', 'EDGE_SPLIT')
_m.split_angle = 0.4363

# ---- collection membership
col_collection_1.objects.link(ob_cube_037)
col_collection_1.objects.link(ob_cube_036)
col_collection_1.objects.link(ob_cube_031)
col_collection_1.objects.link(ob_cube_030)
col_collection_1.objects.link(ob_cube_029)
col_collection_1.objects.link(ob_cube_028)
col_collection_1.objects.link(ob_cube_027)
col_collection_1.objects.link(ob_cube_026)
col_collection_1.objects.link(ob_cube_025)
col_collection_1.objects.link(ob_cube_024)
col_collection_1.objects.link(ob_cube_023)
col_collection_1.objects.link(ob_cube_022)
col_collection_1.objects.link(ob_cube_021)
col_collection_1.objects.link(ob_cube_020)
col_collection_1.objects.link(ob_cube_019)
col_collection_1.objects.link(ob_cube_018)
col_collection_1.objects.link(ob_cube_017)
col_collection_1.objects.link(ob_cube_016)

# ---- scene / render settings (as saved in the file)
scene.frame_start = 1; scene.frame_end = 250; scene.frame_set(1)
scene.render.engine = 'CYCLES'
scene.render.resolution_percentage = 50
scene.render.dither_intensity = 0.0
scene.cycles.use_denoising = False
scene.cycles.samples = 128
scene.cycles.sampling_pattern = 'TABULATED_SOBOL'
scene.cycles.light_sampling_threshold = 0.0
scene.cycles.use_adaptive_sampling = False
scene.cycles.use_light_tree = False
scene.cycles.blur_glossy = 0.0
scene.cycles.sample_clamp_indirect = 0.0
scene.view_settings.view_transform = 'Standard'
bpy.context.view_layer.update()

# ---- added for rendering (the .blend has no active camera and no usable light): camera, sun + grey world if the file has none
cam_auto = bpy.data.cameras.new('AutoCamera')
cam_auto.lens = 50.0
cam_auto.sensor_width = 36.0
cam_auto.clip_end = 1924.58
ob_auto_camera = bpy.data.objects.new('AutoCamera', cam_auto)
scene.collection.objects.link(ob_auto_camera)
ob_auto_camera.location = (91.4439, -135.918, 152.11)
ob_auto_camera.rotation_euler = (1.09748, -7.21219e-08, 0.694738)
scene.camera = ob_auto_camera
light_auto_sun = bpy.data.lights.new('AutoSun', 'SUN')
light_auto_sun.energy = 3.0
light_auto_sun.angle = 0.0523599
ob_auto_sun = bpy.data.objects.new('AutoSun', light_auto_sun)
scene.collection.objects.link(ob_auto_sun)
ob_auto_sun.rotation_euler = (0.872665, 0.174533, 0.523599)
if scene.world is None:
    world_auto = bpy.data.worlds.new('AutoWorld')
    world_auto.color = (0.3, 0.3, 0.3)
    scene.world = world_auto
bpy.context.view_layer.update()
